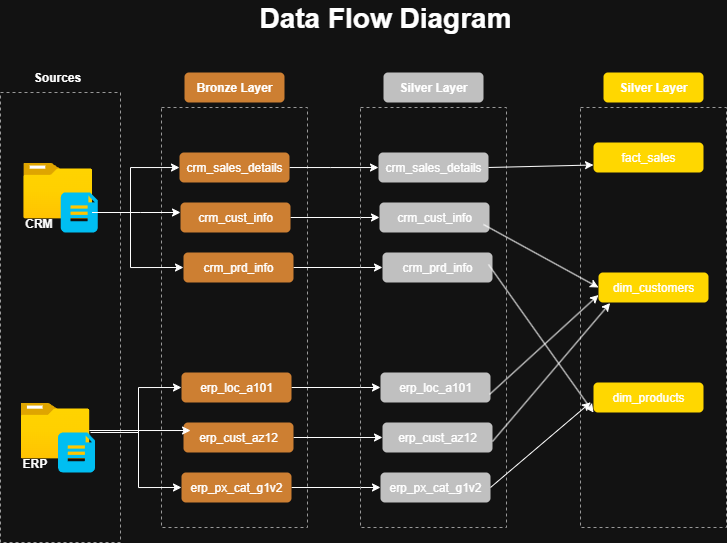

The diagram above was exported from draw.io. Its source (the exported page's mxGraphModel, read from the mxfile embedded in the PNG):
<mxGraphModel dx="970" dy="662" grid="1" gridSize="10" guides="1" tooltips="1" connect="1" arrows="1" fold="1" page="1" pageScale="1" pageWidth="827" pageHeight="1169" math="0" shadow="0">
  <root>
    <mxCell id="0" />
    <mxCell id="1" parent="0" />
    <mxCell id="zWp_t7g1CgZBErbHEick-1" value="&lt;b&gt;&lt;font style=&quot;font-size: 28px;&quot;&gt;Data Flow Diagram&lt;/font&gt;&lt;/b&gt;" style="text;html=1;align=center;verticalAlign=middle;whiteSpace=wrap;rounded=0;" vertex="1" parent="1">
      <mxGeometry x="240" y="30" width="330" height="30" as="geometry" />
    </mxCell>
    <mxCell id="zWp_t7g1CgZBErbHEick-2" value="" style="rounded=0;whiteSpace=wrap;html=1;dashed=1;strokeColor=#999999;fillColor=none;" vertex="1" parent="1">
      <mxGeometry x="20" y="120" width="120" height="450" as="geometry" />
    </mxCell>
    <mxCell id="zWp_t7g1CgZBErbHEick-3" value="&lt;b&gt;Sources&lt;/b&gt;" style="rounded=1;whiteSpace=wrap;html=1;fillColor=none;strokeColor=none;" vertex="1" parent="1">
      <mxGeometry x="27.25" y="90" width="100" height="30" as="geometry" />
    </mxCell>
    <mxCell id="zWp_t7g1CgZBErbHEick-6" value="CRM" style="group;verticalAlign=bottom;align=left;fontStyle=1" vertex="1" connectable="0" parent="1">
      <mxGeometry x="42.75" y="190" width="74.5" height="70" as="geometry" />
    </mxCell>
    <mxCell id="zWp_t7g1CgZBErbHEick-4" value="" style="image;aspect=fixed;html=1;points=[];align=center;fontSize=12;image=img/lib/azure2/general/Folder_Blank.svg;" vertex="1" parent="zWp_t7g1CgZBErbHEick-6">
      <mxGeometry width="69" height="56.00000000000001" as="geometry" />
    </mxCell>
    <mxCell id="zWp_t7g1CgZBErbHEick-5" value="" style="verticalLabelPosition=bottom;html=1;verticalAlign=top;align=center;strokeColor=none;fillColor=#00BEF2;shape=mxgraph.azure.file_2;pointerEvents=1;" vertex="1" parent="zWp_t7g1CgZBErbHEick-6">
      <mxGeometry x="37.5" y="30" width="37" height="40" as="geometry" />
    </mxCell>
    <mxCell id="zWp_t7g1CgZBErbHEick-10" value="ERP" style="group;verticalAlign=bottom;align=left;fontStyle=1" vertex="1" connectable="0" parent="1">
      <mxGeometry x="40" y="430" width="74.5" height="70" as="geometry" />
    </mxCell>
    <mxCell id="zWp_t7g1CgZBErbHEick-11" value="" style="image;aspect=fixed;html=1;points=[];align=center;fontSize=12;image=img/lib/azure2/general/Folder_Blank.svg;" vertex="1" parent="zWp_t7g1CgZBErbHEick-10">
      <mxGeometry width="69" height="56.00000000000001" as="geometry" />
    </mxCell>
    <mxCell id="zWp_t7g1CgZBErbHEick-12" value="" style="verticalLabelPosition=bottom;html=1;verticalAlign=top;align=center;strokeColor=none;fillColor=#00BEF2;shape=mxgraph.azure.file_2;pointerEvents=1;" vertex="1" parent="zWp_t7g1CgZBErbHEick-10">
      <mxGeometry x="37.5" y="30" width="37" height="40" as="geometry" />
    </mxCell>
    <mxCell id="zWp_t7g1CgZBErbHEick-13" value="" style="rounded=0;whiteSpace=wrap;html=1;dashed=1;strokeColor=#999999;fillColor=none;" vertex="1" parent="1">
      <mxGeometry x="181" y="135" width="146" height="420" as="geometry" />
    </mxCell>
    <mxCell id="zWp_t7g1CgZBErbHEick-14" value="&lt;b&gt;Bronze Layer&lt;/b&gt;" style="rounded=1;whiteSpace=wrap;html=1;fillColor=light-dark(#FFFFFF,#CD7F32);strokeColor=none;" vertex="1" parent="1">
      <mxGeometry x="204" y="100" width="100" height="30" as="geometry" />
    </mxCell>
    <mxCell id="zWp_t7g1CgZBErbHEick-43" style="edgeStyle=orthogonalEdgeStyle;rounded=0;orthogonalLoop=1;jettySize=auto;html=1;" edge="1" parent="1" source="zWp_t7g1CgZBErbHEick-15" target="zWp_t7g1CgZBErbHEick-37">
      <mxGeometry relative="1" as="geometry">
        <Array as="points">
          <mxPoint x="350" y="195" />
          <mxPoint x="350" y="195" />
        </Array>
      </mxGeometry>
    </mxCell>
    <mxCell id="zWp_t7g1CgZBErbHEick-15" value="crm_sales_details" style="rounded=1;whiteSpace=wrap;html=1;fillColor=light-dark(#FFFFFF,#CD7F32);strokeColor=none;" vertex="1" parent="1">
      <mxGeometry x="199" y="180" width="110" height="30" as="geometry" />
    </mxCell>
    <mxCell id="zWp_t7g1CgZBErbHEick-44" style="edgeStyle=orthogonalEdgeStyle;rounded=0;orthogonalLoop=1;jettySize=auto;html=1;entryX=0;entryY=0.5;entryDx=0;entryDy=0;" edge="1" parent="1" source="zWp_t7g1CgZBErbHEick-16" target="zWp_t7g1CgZBErbHEick-38">
      <mxGeometry relative="1" as="geometry" />
    </mxCell>
    <mxCell id="zWp_t7g1CgZBErbHEick-16" value="crm_cust_info" style="rounded=1;whiteSpace=wrap;html=1;fillColor=light-dark(#FFFFFF,#CD7F32);strokeColor=none;" vertex="1" parent="1">
      <mxGeometry x="200" y="230" width="110" height="30" as="geometry" />
    </mxCell>
    <mxCell id="zWp_t7g1CgZBErbHEick-45" style="edgeStyle=orthogonalEdgeStyle;rounded=0;orthogonalLoop=1;jettySize=auto;html=1;entryX=0;entryY=0.5;entryDx=0;entryDy=0;" edge="1" parent="1" source="zWp_t7g1CgZBErbHEick-17" target="zWp_t7g1CgZBErbHEick-39">
      <mxGeometry relative="1" as="geometry" />
    </mxCell>
    <mxCell id="zWp_t7g1CgZBErbHEick-17" value="crm_prd_info" style="rounded=1;whiteSpace=wrap;html=1;fillColor=light-dark(#FFFFFF,#CD7F32);strokeColor=none;" vertex="1" parent="1">
      <mxGeometry x="203" y="280" width="110" height="30" as="geometry" />
    </mxCell>
    <mxCell id="zWp_t7g1CgZBErbHEick-46" style="edgeStyle=orthogonalEdgeStyle;rounded=0;orthogonalLoop=1;jettySize=auto;html=1;entryX=0;entryY=0.5;entryDx=0;entryDy=0;" edge="1" parent="1" source="zWp_t7g1CgZBErbHEick-18" target="zWp_t7g1CgZBErbHEick-40">
      <mxGeometry relative="1" as="geometry" />
    </mxCell>
    <mxCell id="zWp_t7g1CgZBErbHEick-18" value="erp_loc_a101" style="rounded=1;whiteSpace=wrap;html=1;fillColor=light-dark(#FFFFFF,#CD7F32);strokeColor=none;" vertex="1" parent="1">
      <mxGeometry x="201" y="400" width="110" height="30" as="geometry" />
    </mxCell>
    <mxCell id="zWp_t7g1CgZBErbHEick-47" style="edgeStyle=orthogonalEdgeStyle;rounded=0;orthogonalLoop=1;jettySize=auto;html=1;entryX=0;entryY=0.5;entryDx=0;entryDy=0;" edge="1" parent="1" source="zWp_t7g1CgZBErbHEick-19" target="zWp_t7g1CgZBErbHEick-41">
      <mxGeometry relative="1" as="geometry" />
    </mxCell>
    <mxCell id="zWp_t7g1CgZBErbHEick-19" value="erp_cust_az12" style="rounded=1;whiteSpace=wrap;html=1;fillColor=light-dark(#FFFFFF,#CD7F32);strokeColor=none;" vertex="1" parent="1">
      <mxGeometry x="203" y="450" width="110" height="30" as="geometry" />
    </mxCell>
    <mxCell id="zWp_t7g1CgZBErbHEick-48" style="edgeStyle=orthogonalEdgeStyle;rounded=0;orthogonalLoop=1;jettySize=auto;html=1;entryX=0;entryY=0.5;entryDx=0;entryDy=0;" edge="1" parent="1" source="zWp_t7g1CgZBErbHEick-20" target="zWp_t7g1CgZBErbHEick-42">
      <mxGeometry relative="1" as="geometry" />
    </mxCell>
    <mxCell id="zWp_t7g1CgZBErbHEick-20" value="erp_px_cat_g1v2" style="rounded=1;whiteSpace=wrap;html=1;fillColor=light-dark(#FFFFFF,#CD7F32);strokeColor=none;" vertex="1" parent="1">
      <mxGeometry x="201" y="500" width="110" height="30" as="geometry" />
    </mxCell>
    <mxCell id="zWp_t7g1CgZBErbHEick-24" style="edgeStyle=orthogonalEdgeStyle;rounded=0;orthogonalLoop=1;jettySize=auto;html=1;" edge="1" parent="1" source="zWp_t7g1CgZBErbHEick-4">
      <mxGeometry relative="1" as="geometry">
        <mxPoint x="200" y="240" as="targetPoint" />
        <Array as="points">
          <mxPoint x="160" y="240" />
          <mxPoint x="160" y="240" />
        </Array>
      </mxGeometry>
    </mxCell>
    <mxCell id="zWp_t7g1CgZBErbHEick-28" style="edgeStyle=orthogonalEdgeStyle;rounded=0;orthogonalLoop=1;jettySize=auto;html=1;" edge="1" parent="1" source="zWp_t7g1CgZBErbHEick-4" target="zWp_t7g1CgZBErbHEick-15">
      <mxGeometry relative="1" as="geometry">
        <Array as="points">
          <mxPoint x="150" y="240" />
          <mxPoint x="150" y="195" />
        </Array>
      </mxGeometry>
    </mxCell>
    <mxCell id="zWp_t7g1CgZBErbHEick-31" style="edgeStyle=orthogonalEdgeStyle;rounded=0;orthogonalLoop=1;jettySize=auto;html=1;entryX=0;entryY=0.5;entryDx=0;entryDy=0;" edge="1" parent="1" source="zWp_t7g1CgZBErbHEick-4" target="zWp_t7g1CgZBErbHEick-17">
      <mxGeometry relative="1" as="geometry">
        <Array as="points">
          <mxPoint x="150" y="240" />
          <mxPoint x="150" y="295" />
        </Array>
      </mxGeometry>
    </mxCell>
    <mxCell id="zWp_t7g1CgZBErbHEick-32" style="edgeStyle=orthogonalEdgeStyle;rounded=0;orthogonalLoop=1;jettySize=auto;html=1;entryX=0.064;entryY=0.267;entryDx=0;entryDy=0;entryPerimeter=0;" edge="1" parent="1" source="zWp_t7g1CgZBErbHEick-11" target="zWp_t7g1CgZBErbHEick-19">
      <mxGeometry relative="1" as="geometry" />
    </mxCell>
    <mxCell id="zWp_t7g1CgZBErbHEick-33" style="edgeStyle=orthogonalEdgeStyle;rounded=0;orthogonalLoop=1;jettySize=auto;html=1;entryX=0;entryY=0.5;entryDx=0;entryDy=0;" edge="1" parent="1" source="zWp_t7g1CgZBErbHEick-12" target="zWp_t7g1CgZBErbHEick-18">
      <mxGeometry relative="1" as="geometry">
        <Array as="points">
          <mxPoint x="158" y="460" />
          <mxPoint x="158" y="415" />
        </Array>
      </mxGeometry>
    </mxCell>
    <mxCell id="zWp_t7g1CgZBErbHEick-34" style="edgeStyle=orthogonalEdgeStyle;rounded=0;orthogonalLoop=1;jettySize=auto;html=1;entryX=0;entryY=0.5;entryDx=0;entryDy=0;" edge="1" parent="1" target="zWp_t7g1CgZBErbHEick-20">
      <mxGeometry relative="1" as="geometry">
        <mxPoint x="110" y="460" as="sourcePoint" />
        <Array as="points">
          <mxPoint x="158" y="460" />
          <mxPoint x="158" y="515" />
        </Array>
      </mxGeometry>
    </mxCell>
    <mxCell id="zWp_t7g1CgZBErbHEick-35" value="" style="rounded=0;whiteSpace=wrap;html=1;dashed=1;strokeColor=#999999;fillColor=none;" vertex="1" parent="1">
      <mxGeometry x="380" y="135" width="146" height="420" as="geometry" />
    </mxCell>
    <mxCell id="zWp_t7g1CgZBErbHEick-36" value="&lt;b&gt;Silver Layer&lt;/b&gt;" style="rounded=1;whiteSpace=wrap;html=1;fillColor=light-dark(#FFFFFF,#C0C0C0);strokeColor=none;" vertex="1" parent="1">
      <mxGeometry x="403" y="100" width="100" height="30" as="geometry" />
    </mxCell>
    <mxCell id="zWp_t7g1CgZBErbHEick-37" value="crm_sales_details" style="rounded=1;whiteSpace=wrap;html=1;fillColor=light-dark(#FFFFFF,#C0C0C0);strokeColor=none;" vertex="1" parent="1">
      <mxGeometry x="398" y="180" width="110" height="30" as="geometry" />
    </mxCell>
    <mxCell id="zWp_t7g1CgZBErbHEick-38" value="crm_cust_info" style="rounded=1;whiteSpace=wrap;html=1;fillColor=light-dark(#FFFFFF,#C0C0C0);strokeColor=none;" vertex="1" parent="1">
      <mxGeometry x="399" y="230" width="110" height="30" as="geometry" />
    </mxCell>
    <mxCell id="zWp_t7g1CgZBErbHEick-39" value="crm_prd_info" style="rounded=1;whiteSpace=wrap;html=1;fillColor=light-dark(#FFFFFF,#C0C0C0);strokeColor=none;" vertex="1" parent="1">
      <mxGeometry x="402" y="280" width="110" height="30" as="geometry" />
    </mxCell>
    <mxCell id="zWp_t7g1CgZBErbHEick-40" value="erp_loc_a101" style="rounded=1;whiteSpace=wrap;html=1;fillColor=light-dark(#FFFFFF,#C0C0C0);strokeColor=none;" vertex="1" parent="1">
      <mxGeometry x="400" y="400" width="110" height="30" as="geometry" />
    </mxCell>
    <mxCell id="zWp_t7g1CgZBErbHEick-41" value="erp_cust_az12" style="rounded=1;whiteSpace=wrap;html=1;fillColor=light-dark(#FFFFFF,#C0C0C0);strokeColor=none;" vertex="1" parent="1">
      <mxGeometry x="402" y="450" width="110" height="30" as="geometry" />
    </mxCell>
    <mxCell id="zWp_t7g1CgZBErbHEick-42" value="erp_px_cat_g1v2" style="rounded=1;whiteSpace=wrap;html=1;fillColor=light-dark(#FFFFFF,#C0C0C0);strokeColor=none;" vertex="1" parent="1">
      <mxGeometry x="400" y="500" width="110" height="30" as="geometry" />
    </mxCell>
    <mxCell id="zWp_t7g1CgZBErbHEick-49" value="" style="rounded=0;whiteSpace=wrap;html=1;dashed=1;strokeColor=#999999;fillColor=none;" vertex="1" parent="1">
      <mxGeometry x="600" y="135" width="146" height="420" as="geometry" />
    </mxCell>
    <mxCell id="zWp_t7g1CgZBErbHEick-50" value="&lt;b&gt;Silver Layer&lt;/b&gt;" style="rounded=1;whiteSpace=wrap;html=1;fillColor=light-dark(#FFFFFF,#FFD700);strokeColor=none;" vertex="1" parent="1">
      <mxGeometry x="623" y="100" width="100" height="30" as="geometry" />
    </mxCell>
    <mxCell id="zWp_t7g1CgZBErbHEick-51" value="fact_sales" style="rounded=1;whiteSpace=wrap;html=1;fillColor=light-dark(#FFFFFF,#FFD700);strokeColor=none;" vertex="1" parent="1">
      <mxGeometry x="613" y="170" width="110" height="30" as="geometry" />
    </mxCell>
    <mxCell id="zWp_t7g1CgZBErbHEick-52" value="dim_customers" style="rounded=1;whiteSpace=wrap;html=1;fillColor=light-dark(#FFFFFF,#FFD700);strokeColor=none;" vertex="1" parent="1">
      <mxGeometry x="618" y="300" width="110" height="30" as="geometry" />
    </mxCell>
    <mxCell id="zWp_t7g1CgZBErbHEick-53" value="dim_products" style="rounded=1;whiteSpace=wrap;html=1;fillColor=light-dark(#FFFFFF,#FFD700);strokeColor=none;" vertex="1" parent="1">
      <mxGeometry x="613" y="410" width="110" height="30" as="geometry" />
    </mxCell>
    <mxCell id="zWp_t7g1CgZBErbHEick-59" value="" style="endArrow=classic;html=1;rounded=0;entryX=0;entryY=0.75;entryDx=0;entryDy=0;exitX=1;exitY=0.5;exitDx=0;exitDy=0;jumpStyle=gap;" edge="1" parent="1" source="zWp_t7g1CgZBErbHEick-37" target="zWp_t7g1CgZBErbHEick-51">
      <mxGeometry width="50" height="50" relative="1" as="geometry">
        <mxPoint x="530" y="200" as="sourcePoint" />
        <mxPoint x="580" y="150" as="targetPoint" />
      </mxGeometry>
    </mxCell>
    <mxCell id="zWp_t7g1CgZBErbHEick-60" value="" style="endArrow=classic;html=1;rounded=0;entryX=0;entryY=0.75;entryDx=0;entryDy=0;exitX=1;exitY=0.5;exitDx=0;exitDy=0;jumpStyle=gap;" edge="1" parent="1">
      <mxGeometry width="50" height="50" relative="1" as="geometry">
        <mxPoint x="508" y="292" as="sourcePoint" />
        <mxPoint x="613" y="440" as="targetPoint" />
      </mxGeometry>
    </mxCell>
    <mxCell id="zWp_t7g1CgZBErbHEick-61" value="" style="endArrow=classic;html=1;rounded=0;entryX=0;entryY=0.5;entryDx=0;entryDy=0;exitX=1;exitY=0.5;exitDx=0;exitDy=0;" edge="1" parent="1" target="zWp_t7g1CgZBErbHEick-52">
      <mxGeometry width="50" height="50" relative="1" as="geometry">
        <mxPoint x="503" y="252" as="sourcePoint" />
        <mxPoint x="608" y="400" as="targetPoint" />
      </mxGeometry>
    </mxCell>
    <mxCell id="zWp_t7g1CgZBErbHEick-62" value="" style="endArrow=classic;html=1;rounded=0;entryX=0;entryY=0.75;entryDx=0;entryDy=0;exitX=1;exitY=0.5;exitDx=0;exitDy=0;" edge="1" parent="1" target="zWp_t7g1CgZBErbHEick-52">
      <mxGeometry width="50" height="50" relative="1" as="geometry">
        <mxPoint x="509" y="422" as="sourcePoint" />
        <mxPoint x="614" y="570" as="targetPoint" />
      </mxGeometry>
    </mxCell>
    <mxCell id="zWp_t7g1CgZBErbHEick-63" value="" style="endArrow=classic;html=1;rounded=0;entryX=0.106;entryY=1.017;entryDx=0;entryDy=0;exitX=1;exitY=0.5;exitDx=0;exitDy=0;entryPerimeter=0;" edge="1" parent="1" target="zWp_t7g1CgZBErbHEick-52">
      <mxGeometry width="50" height="50" relative="1" as="geometry">
        <mxPoint x="512" y="469" as="sourcePoint" />
        <mxPoint x="616" y="300" as="targetPoint" />
      </mxGeometry>
    </mxCell>
    <mxCell id="zWp_t7g1CgZBErbHEick-64" value="" style="endArrow=classic;html=1;rounded=0;exitX=1;exitY=0.5;exitDx=0;exitDy=0;jumpStyle=gap;" edge="1" parent="1" source="zWp_t7g1CgZBErbHEick-42">
      <mxGeometry width="50" height="50" relative="1" as="geometry">
        <mxPoint x="522" y="479" as="sourcePoint" />
        <mxPoint x="610" y="430" as="targetPoint" />
      </mxGeometry>
    </mxCell>
  </root>
</mxGraphModel>